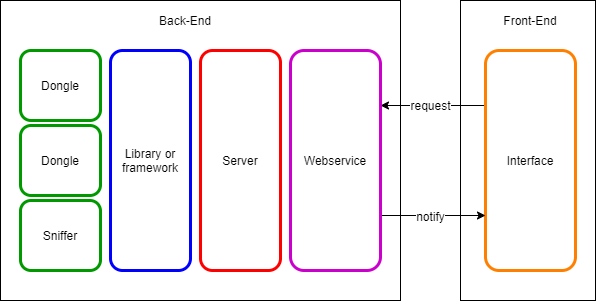

The diagram above was exported from draw.io. Its source (the exported page's mxGraphModel, read from the mxfile embedded in the PNG):
<mxGraphModel dx="2272" dy="769" grid="1" gridSize="10" guides="1" tooltips="1" connect="1" arrows="1" fold="1" page="1" pageScale="1" pageWidth="850" pageHeight="1100" math="0" shadow="0">
  <root>
    <mxCell id="0" />
    <mxCell id="1" parent="0" />
    <mxCell id="E1LoyuWhzMHn-F0V-aDh-2" value="" style="rounded=0;whiteSpace=wrap;html=1;fontSize=12;" vertex="1" parent="1">
      <mxGeometry x="-60" y="250" width="400" height="300" as="geometry" />
    </mxCell>
    <mxCell id="E1LoyuWhzMHn-F0V-aDh-3" value="" style="rounded=0;whiteSpace=wrap;html=1;fontSize=12;" vertex="1" parent="1">
      <mxGeometry x="400" y="250" width="135" height="300" as="geometry" />
    </mxCell>
    <mxCell id="E1LoyuWhzMHn-F0V-aDh-7" style="edgeStyle=orthogonalEdgeStyle;rounded=0;orthogonalLoop=1;jettySize=auto;html=1;exitX=0;exitY=0.25;exitDx=0;exitDy=0;entryX=1;entryY=0.25;entryDx=0;entryDy=0;fontSize=12;strokeWidth=1;" edge="1" parent="1" source="E1LoyuWhzMHn-F0V-aDh-4" target="E1LoyuWhzMHn-F0V-aDh-5">
      <mxGeometry relative="1" as="geometry" />
    </mxCell>
    <mxCell id="E1LoyuWhzMHn-F0V-aDh-9" value="request" style="text;html=1;align=center;verticalAlign=middle;resizable=0;points=[];labelBackgroundColor=#ffffff;fontSize=12;" vertex="1" connectable="0" parent="E1LoyuWhzMHn-F0V-aDh-7">
      <mxGeometry x="-0.0168" relative="1" as="geometry">
        <mxPoint x="-3.2799999999999994" as="offset" />
      </mxGeometry>
    </mxCell>
    <mxCell id="E1LoyuWhzMHn-F0V-aDh-4" value="Interface" style="rounded=1;whiteSpace=wrap;html=1;fontSize=12;strokeColor=#FF8000;strokeWidth=3;" vertex="1" parent="1">
      <mxGeometry x="425" y="300" width="90" height="220" as="geometry" />
    </mxCell>
    <mxCell id="E1LoyuWhzMHn-F0V-aDh-8" style="edgeStyle=orthogonalEdgeStyle;rounded=0;orthogonalLoop=1;jettySize=auto;html=1;exitX=1;exitY=0.75;exitDx=0;exitDy=0;entryX=0;entryY=0.75;entryDx=0;entryDy=0;fontSize=12;strokeWidth=1;" edge="1" parent="1" source="E1LoyuWhzMHn-F0V-aDh-5" target="E1LoyuWhzMHn-F0V-aDh-4">
      <mxGeometry relative="1" as="geometry" />
    </mxCell>
    <mxCell id="E1LoyuWhzMHn-F0V-aDh-10" value="notify" style="text;html=1;align=center;verticalAlign=middle;resizable=0;points=[];labelBackgroundColor=#ffffff;fontSize=12;" vertex="1" connectable="0" parent="E1LoyuWhzMHn-F0V-aDh-8">
      <mxGeometry x="0.0674" y="-1" relative="1" as="geometry">
        <mxPoint x="-5.86" as="offset" />
      </mxGeometry>
    </mxCell>
    <mxCell id="E1LoyuWhzMHn-F0V-aDh-5" value="&lt;font style=&quot;font-size: 12px;&quot;&gt;Webservice&lt;/font&gt;" style="rounded=1;whiteSpace=wrap;html=1;fontSize=12;strokeColor=#CC00CC;strokeWidth=3;" vertex="1" parent="1">
      <mxGeometry x="230" y="300" width="90" height="220" as="geometry" />
    </mxCell>
    <mxCell id="E1LoyuWhzMHn-F0V-aDh-17" value="&lt;font style=&quot;font-size: 12px&quot;&gt;Server&lt;/font&gt;" style="rounded=1;whiteSpace=wrap;html=1;labelBackgroundColor=#ffffff;fontSize=12;strokeColor=#FF0000;strokeWidth=3;" vertex="1" parent="1">
      <mxGeometry x="140" y="300" width="80" height="220" as="geometry" />
    </mxCell>
    <mxCell id="E1LoyuWhzMHn-F0V-aDh-18" value="&lt;font style=&quot;font-size: 12px;&quot;&gt;Dongle&lt;/font&gt;" style="rounded=1;whiteSpace=wrap;html=1;labelBackgroundColor=#ffffff;fontSize=12;strokeColor=#009900;strokeWidth=3;" vertex="1" parent="1">
      <mxGeometry x="-40" y="300" width="80" height="70" as="geometry" />
    </mxCell>
    <mxCell id="E1LoyuWhzMHn-F0V-aDh-19" value="&lt;font style=&quot;font-size: 12px;&quot;&gt;Sniffer&lt;/font&gt;" style="rounded=1;whiteSpace=wrap;html=1;labelBackgroundColor=#ffffff;fontSize=12;strokeColor=#009900;strokeWidth=3;" vertex="1" parent="1">
      <mxGeometry x="-40" y="450" width="80" height="70" as="geometry" />
    </mxCell>
    <mxCell id="E1LoyuWhzMHn-F0V-aDh-20" value="&lt;font style=&quot;font-size: 12px;&quot;&gt;Dongle&lt;/font&gt;" style="rounded=1;whiteSpace=wrap;html=1;labelBackgroundColor=#ffffff;fontSize=12;strokeColor=#009900;strokeWidth=3;" vertex="1" parent="1">
      <mxGeometry x="-40" y="375" width="80" height="70" as="geometry" />
    </mxCell>
    <mxCell id="E1LoyuWhzMHn-F0V-aDh-21" value="&lt;font style=&quot;font-size: 12px;&quot;&gt;Back-End&lt;/font&gt;" style="text;html=1;strokeColor=none;fillColor=none;align=center;verticalAlign=middle;whiteSpace=wrap;rounded=0;labelBackgroundColor=#ffffff;fontSize=12;" vertex="1" parent="1">
      <mxGeometry x="70" y="250" width="110" height="40" as="geometry" />
    </mxCell>
    <mxCell id="E1LoyuWhzMHn-F0V-aDh-22" value="&lt;font style=&quot;font-size: 12px;&quot;&gt;Library or&lt;br style=&quot;font-size: 12px;&quot;&gt;framework&lt;/font&gt;" style="rounded=1;whiteSpace=wrap;html=1;labelBackgroundColor=#ffffff;fontSize=12;strokeColor=#0000FF;strokeWidth=3;" vertex="1" parent="1">
      <mxGeometry x="50" y="300" width="80" height="220" as="geometry" />
    </mxCell>
    <mxCell id="E1LoyuWhzMHn-F0V-aDh-23" value="&lt;font style=&quot;font-size: 12px&quot;&gt;Front-End&lt;/font&gt;" style="text;html=1;strokeColor=none;fillColor=none;align=center;verticalAlign=middle;whiteSpace=wrap;rounded=0;labelBackgroundColor=#ffffff;fontSize=12;" vertex="1" parent="1">
      <mxGeometry x="415" y="250" width="110" height="40" as="geometry" />
    </mxCell>
  </root>
</mxGraphModel>